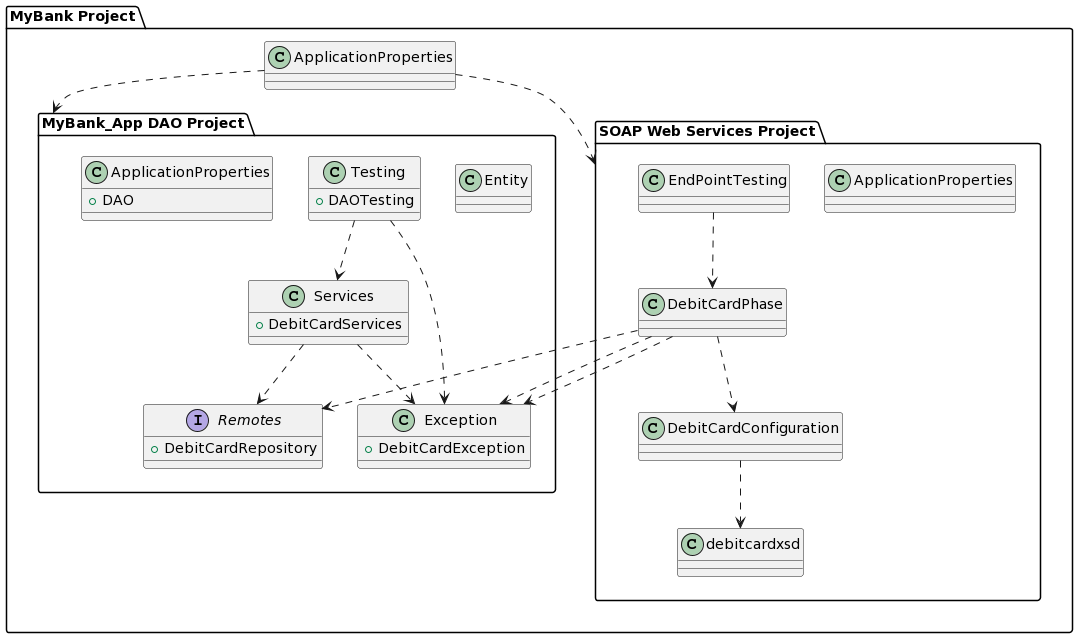

The diagram above was rendered by PlantUML. Its source (embedded in the PNG):
@startuml
package "MyBank Project" {
    package "MyBank_App DAO Project" {
        class Entity
        interface Remotes {
            + DebitCardRepository
        }
        class Services {
            + DebitCardServices
        }
        class Testing {
            + DAOTesting
        }
        class Exception{
            + DebitCardException
            }
        class ApplicationProperties {
            + DAO
        }
    }
    package "SOAP Web Services Project" {
        class DebitCardConfiguration
        class DebitCardPhase
        class ApplicationProperties
        class EndPointTesting
    class debitcardxsd
}

Services ..> Remotes
Testing ..> Services
Services ..>  Exception
Testing..> Exception
DebitCardConfiguration ..> debitcardxsd
DebitCardPhase ..> DebitCardConfiguration
DebitCardPhase ..> Remotes
EndPointTesting ..>DebitCardPhase
DebitCardPhase ..> Exception
DebitCardPhase  ..> Exception 

ApplicationProperties ..> "MyBank_App DAO Project" 
ApplicationProperties ..> "SOAP Web Services Project"
@enduml